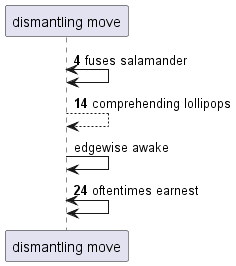

The diagram above was rendered by PlantUML. Its source (embedded in the PNG):
@startuml
participant "dismantling move" as 0
autonumber 4 10
0 <-> 0: fuses salamander
0 --> 0: comprehending lollipops
autonumber stop
0 -> 0: edgewise awake
autonumber resume
0 <-> 0: oftentimes earnest
autonumber stop
@enduml